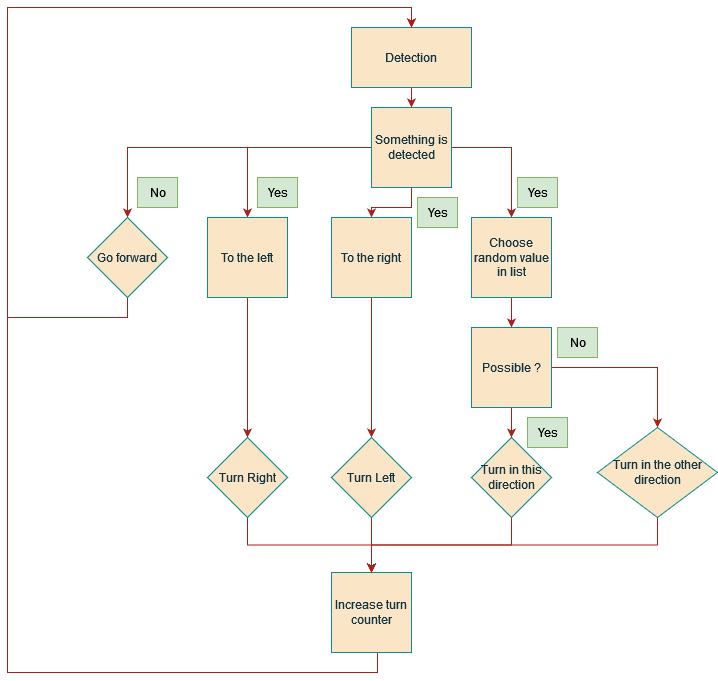

The diagram above was exported from draw.io. Its source (the exported page's mxGraphModel, read from the mxfile embedded in the PNG):
<mxGraphModel dx="633" dy="2004" grid="1" gridSize="10" guides="1" tooltips="1" connect="1" arrows="1" fold="1" page="1" pageScale="1" pageWidth="827" pageHeight="1169" math="0" shadow="0">
  <root>
    <mxCell id="0" />
    <mxCell id="1" parent="0" />
    <mxCell id="VnRmmTAX-Fo7cMqgjJyg-12" style="edgeStyle=orthogonalEdgeStyle;rounded=0;orthogonalLoop=1;jettySize=auto;html=1;exitX=0.5;exitY=1;exitDx=0;exitDy=0;entryX=0.5;entryY=0;entryDx=0;entryDy=0;labelBackgroundColor=none;strokeColor=#A8201A;fontColor=default;" edge="1" parent="1" source="VnRmmTAX-Fo7cMqgjJyg-1" target="VnRmmTAX-Fo7cMqgjJyg-3">
      <mxGeometry relative="1" as="geometry" />
    </mxCell>
    <mxCell id="VnRmmTAX-Fo7cMqgjJyg-1" value="Detection" style="rounded=0;whiteSpace=wrap;html=1;labelBackgroundColor=none;fillColor=#FAE5C7;strokeColor=#0F8B8D;fontColor=#143642;" vertex="1" parent="1">
      <mxGeometry x="354" width="120" height="60" as="geometry" />
    </mxCell>
    <mxCell id="VnRmmTAX-Fo7cMqgjJyg-23" style="edgeStyle=orthogonalEdgeStyle;rounded=0;orthogonalLoop=1;jettySize=auto;html=1;exitX=0.5;exitY=1;exitDx=0;exitDy=0;labelBackgroundColor=none;strokeColor=#A8201A;fontColor=default;" edge="1" parent="1" source="VnRmmTAX-Fo7cMqgjJyg-2" target="VnRmmTAX-Fo7cMqgjJyg-7">
      <mxGeometry relative="1" as="geometry" />
    </mxCell>
    <mxCell id="VnRmmTAX-Fo7cMqgjJyg-2" value="Turn in this direction" style="rhombus;whiteSpace=wrap;html=1;labelBackgroundColor=none;fillColor=#FAE5C7;strokeColor=#0F8B8D;fontColor=#143642;" vertex="1" parent="1">
      <mxGeometry x="474" y="410" width="80" height="80" as="geometry" />
    </mxCell>
    <mxCell id="VnRmmTAX-Fo7cMqgjJyg-14" style="edgeStyle=orthogonalEdgeStyle;rounded=0;orthogonalLoop=1;jettySize=auto;html=1;exitX=0;exitY=0.5;exitDx=0;exitDy=0;entryX=0.5;entryY=0;entryDx=0;entryDy=0;labelBackgroundColor=none;strokeColor=#A8201A;fontColor=default;" edge="1" parent="1" source="VnRmmTAX-Fo7cMqgjJyg-3" target="VnRmmTAX-Fo7cMqgjJyg-8">
      <mxGeometry relative="1" as="geometry" />
    </mxCell>
    <mxCell id="VnRmmTAX-Fo7cMqgjJyg-15" style="edgeStyle=orthogonalEdgeStyle;rounded=0;orthogonalLoop=1;jettySize=auto;html=1;exitX=1;exitY=0.5;exitDx=0;exitDy=0;entryX=0.5;entryY=0;entryDx=0;entryDy=0;labelBackgroundColor=none;strokeColor=#A8201A;fontColor=default;" edge="1" parent="1" source="VnRmmTAX-Fo7cMqgjJyg-3" target="VnRmmTAX-Fo7cMqgjJyg-4">
      <mxGeometry relative="1" as="geometry" />
    </mxCell>
    <mxCell id="VnRmmTAX-Fo7cMqgjJyg-16" style="edgeStyle=orthogonalEdgeStyle;rounded=0;orthogonalLoop=1;jettySize=auto;html=1;exitX=0.5;exitY=1;exitDx=0;exitDy=0;entryX=0.5;entryY=0;entryDx=0;entryDy=0;labelBackgroundColor=none;strokeColor=#A8201A;fontColor=default;" edge="1" parent="1" source="VnRmmTAX-Fo7cMqgjJyg-3" target="VnRmmTAX-Fo7cMqgjJyg-10">
      <mxGeometry relative="1" as="geometry" />
    </mxCell>
    <mxCell id="VnRmmTAX-Fo7cMqgjJyg-19" style="edgeStyle=orthogonalEdgeStyle;rounded=0;orthogonalLoop=1;jettySize=auto;html=1;exitX=0;exitY=0.5;exitDx=0;exitDy=0;entryX=0.5;entryY=0;entryDx=0;entryDy=0;labelBackgroundColor=none;strokeColor=#A8201A;fontColor=default;" edge="1" parent="1" source="VnRmmTAX-Fo7cMqgjJyg-3" target="VnRmmTAX-Fo7cMqgjJyg-9">
      <mxGeometry relative="1" as="geometry" />
    </mxCell>
    <mxCell id="VnRmmTAX-Fo7cMqgjJyg-3" value="Something is detected" style="whiteSpace=wrap;html=1;aspect=fixed;labelBackgroundColor=none;fillColor=#FAE5C7;strokeColor=#0F8B8D;fontColor=#143642;" vertex="1" parent="1">
      <mxGeometry x="374" y="80" width="80" height="80" as="geometry" />
    </mxCell>
    <mxCell id="VnRmmTAX-Fo7cMqgjJyg-20" style="edgeStyle=orthogonalEdgeStyle;rounded=0;orthogonalLoop=1;jettySize=auto;html=1;exitX=0.5;exitY=1;exitDx=0;exitDy=0;entryX=0.5;entryY=0;entryDx=0;entryDy=0;labelBackgroundColor=none;strokeColor=#A8201A;fontColor=default;" edge="1" parent="1" source="VnRmmTAX-Fo7cMqgjJyg-4" target="VnRmmTAX-Fo7cMqgjJyg-5">
      <mxGeometry relative="1" as="geometry" />
    </mxCell>
    <mxCell id="VnRmmTAX-Fo7cMqgjJyg-4" value="Choose random value in list" style="whiteSpace=wrap;html=1;aspect=fixed;labelBackgroundColor=none;fillColor=#FAE5C7;strokeColor=#0F8B8D;fontColor=#143642;" vertex="1" parent="1">
      <mxGeometry x="474" y="190" width="80" height="80" as="geometry" />
    </mxCell>
    <mxCell id="VnRmmTAX-Fo7cMqgjJyg-21" style="edgeStyle=orthogonalEdgeStyle;rounded=0;orthogonalLoop=1;jettySize=auto;html=1;exitX=0.5;exitY=1;exitDx=0;exitDy=0;entryX=0.5;entryY=0;entryDx=0;entryDy=0;labelBackgroundColor=none;strokeColor=#A8201A;fontColor=default;" edge="1" parent="1" source="VnRmmTAX-Fo7cMqgjJyg-5" target="VnRmmTAX-Fo7cMqgjJyg-2">
      <mxGeometry relative="1" as="geometry" />
    </mxCell>
    <mxCell id="VnRmmTAX-Fo7cMqgjJyg-22" style="edgeStyle=orthogonalEdgeStyle;rounded=0;orthogonalLoop=1;jettySize=auto;html=1;exitX=1;exitY=0.5;exitDx=0;exitDy=0;entryX=0.5;entryY=0;entryDx=0;entryDy=0;labelBackgroundColor=none;strokeColor=#A8201A;fontColor=default;" edge="1" parent="1" source="VnRmmTAX-Fo7cMqgjJyg-5" target="VnRmmTAX-Fo7cMqgjJyg-6">
      <mxGeometry relative="1" as="geometry" />
    </mxCell>
    <mxCell id="VnRmmTAX-Fo7cMqgjJyg-5" value="&lt;div&gt;Possible ?&lt;/div&gt;" style="whiteSpace=wrap;html=1;aspect=fixed;labelBackgroundColor=none;fillColor=#FAE5C7;strokeColor=#0F8B8D;fontColor=#143642;" vertex="1" parent="1">
      <mxGeometry x="474" y="300" width="80" height="80" as="geometry" />
    </mxCell>
    <mxCell id="VnRmmTAX-Fo7cMqgjJyg-41" style="edgeStyle=orthogonalEdgeStyle;rounded=0;orthogonalLoop=1;jettySize=auto;html=1;exitX=0.5;exitY=1;exitDx=0;exitDy=0;entryX=0.5;entryY=0;entryDx=0;entryDy=0;labelBackgroundColor=none;strokeColor=#A8201A;fontColor=default;" edge="1" parent="1" source="VnRmmTAX-Fo7cMqgjJyg-6" target="VnRmmTAX-Fo7cMqgjJyg-7">
      <mxGeometry relative="1" as="geometry" />
    </mxCell>
    <mxCell id="VnRmmTAX-Fo7cMqgjJyg-6" value="Turn in the other direction" style="rhombus;whiteSpace=wrap;html=1;labelBackgroundColor=none;fillColor=#FAE5C7;strokeColor=#0F8B8D;fontColor=#143642;" vertex="1" parent="1">
      <mxGeometry x="600" y="400" width="120" height="90" as="geometry" />
    </mxCell>
    <mxCell id="VnRmmTAX-Fo7cMqgjJyg-32" style="edgeStyle=orthogonalEdgeStyle;rounded=0;orthogonalLoop=1;jettySize=auto;html=1;exitX=0.5;exitY=1;exitDx=0;exitDy=0;entryX=0.5;entryY=0;entryDx=0;entryDy=0;labelBackgroundColor=none;strokeColor=#A8201A;fontColor=default;" edge="1" parent="1" source="VnRmmTAX-Fo7cMqgjJyg-7" target="VnRmmTAX-Fo7cMqgjJyg-1">
      <mxGeometry relative="1" as="geometry">
        <Array as="points">
          <mxPoint x="380" y="645" />
          <mxPoint x="10" y="645" />
          <mxPoint x="10" y="-20" />
          <mxPoint x="414" y="-20" />
        </Array>
      </mxGeometry>
    </mxCell>
    <mxCell id="VnRmmTAX-Fo7cMqgjJyg-7" value="&lt;div&gt;Increase turn counter&lt;/div&gt;" style="whiteSpace=wrap;html=1;aspect=fixed;labelBackgroundColor=none;fillColor=#FAE5C7;strokeColor=#0F8B8D;fontColor=#143642;" vertex="1" parent="1">
      <mxGeometry x="334" y="545" width="80" height="80" as="geometry" />
    </mxCell>
    <mxCell id="VnRmmTAX-Fo7cMqgjJyg-33" style="edgeStyle=orthogonalEdgeStyle;rounded=0;orthogonalLoop=1;jettySize=auto;html=1;exitX=0.5;exitY=1;exitDx=0;exitDy=0;entryX=0.5;entryY=0;entryDx=0;entryDy=0;labelBackgroundColor=none;strokeColor=#A8201A;fontColor=default;" edge="1" parent="1" source="VnRmmTAX-Fo7cMqgjJyg-8" target="VnRmmTAX-Fo7cMqgjJyg-1">
      <mxGeometry relative="1" as="geometry">
        <Array as="points">
          <mxPoint x="130" y="290" />
          <mxPoint x="10" y="290" />
          <mxPoint x="10" y="-20" />
          <mxPoint x="414" y="-20" />
        </Array>
      </mxGeometry>
    </mxCell>
    <mxCell id="VnRmmTAX-Fo7cMqgjJyg-8" value="&lt;div&gt;Go forward&lt;/div&gt;" style="rhombus;whiteSpace=wrap;html=1;labelBackgroundColor=none;fillColor=#FAE5C7;strokeColor=#0F8B8D;fontColor=#143642;" vertex="1" parent="1">
      <mxGeometry x="90" y="190" width="80" height="80" as="geometry" />
    </mxCell>
    <mxCell id="VnRmmTAX-Fo7cMqgjJyg-30" style="edgeStyle=orthogonalEdgeStyle;rounded=0;orthogonalLoop=1;jettySize=auto;html=1;exitX=0.5;exitY=1;exitDx=0;exitDy=0;labelBackgroundColor=none;strokeColor=#A8201A;fontColor=default;" edge="1" parent="1" source="VnRmmTAX-Fo7cMqgjJyg-9" target="VnRmmTAX-Fo7cMqgjJyg-29">
      <mxGeometry relative="1" as="geometry" />
    </mxCell>
    <mxCell id="VnRmmTAX-Fo7cMqgjJyg-9" value="To the left" style="whiteSpace=wrap;html=1;aspect=fixed;labelBackgroundColor=none;fillColor=#FAE5C7;strokeColor=#0F8B8D;fontColor=#143642;" vertex="1" parent="1">
      <mxGeometry x="210" y="190" width="80" height="80" as="geometry" />
    </mxCell>
    <mxCell id="VnRmmTAX-Fo7cMqgjJyg-28" style="edgeStyle=orthogonalEdgeStyle;rounded=0;orthogonalLoop=1;jettySize=auto;html=1;exitX=0.5;exitY=1;exitDx=0;exitDy=0;labelBackgroundColor=none;strokeColor=#A8201A;fontColor=default;" edge="1" parent="1" source="VnRmmTAX-Fo7cMqgjJyg-10" target="VnRmmTAX-Fo7cMqgjJyg-26">
      <mxGeometry relative="1" as="geometry" />
    </mxCell>
    <mxCell id="VnRmmTAX-Fo7cMqgjJyg-10" value="To the right" style="whiteSpace=wrap;html=1;aspect=fixed;labelBackgroundColor=none;fillColor=#FAE5C7;strokeColor=#0F8B8D;fontColor=#143642;" vertex="1" parent="1">
      <mxGeometry x="334" y="190" width="80" height="80" as="geometry" />
    </mxCell>
    <mxCell id="VnRmmTAX-Fo7cMqgjJyg-27" style="edgeStyle=orthogonalEdgeStyle;rounded=0;orthogonalLoop=1;jettySize=auto;html=1;exitX=0.5;exitY=1;exitDx=0;exitDy=0;entryX=0.5;entryY=0;entryDx=0;entryDy=0;labelBackgroundColor=none;strokeColor=#A8201A;fontColor=default;" edge="1" parent="1" source="VnRmmTAX-Fo7cMqgjJyg-26" target="VnRmmTAX-Fo7cMqgjJyg-7">
      <mxGeometry relative="1" as="geometry" />
    </mxCell>
    <mxCell id="VnRmmTAX-Fo7cMqgjJyg-26" value="&lt;div&gt;Turn Left&lt;/div&gt;" style="rhombus;whiteSpace=wrap;html=1;labelBackgroundColor=none;fillColor=#FAE5C7;strokeColor=#0F8B8D;fontColor=#143642;" vertex="1" parent="1">
      <mxGeometry x="334" y="410" width="80" height="80" as="geometry" />
    </mxCell>
    <mxCell id="VnRmmTAX-Fo7cMqgjJyg-31" style="edgeStyle=orthogonalEdgeStyle;rounded=0;orthogonalLoop=1;jettySize=auto;html=1;exitX=0.5;exitY=1;exitDx=0;exitDy=0;entryX=0.5;entryY=0;entryDx=0;entryDy=0;labelBackgroundColor=none;strokeColor=#A8201A;fontColor=default;" edge="1" parent="1" source="VnRmmTAX-Fo7cMqgjJyg-29" target="VnRmmTAX-Fo7cMqgjJyg-7">
      <mxGeometry relative="1" as="geometry" />
    </mxCell>
    <mxCell id="VnRmmTAX-Fo7cMqgjJyg-29" value="&lt;div&gt;Turn Right&lt;/div&gt;" style="rhombus;whiteSpace=wrap;html=1;labelBackgroundColor=none;fillColor=#FAE5C7;strokeColor=#0F8B8D;fontColor=#143642;" vertex="1" parent="1">
      <mxGeometry x="210" y="410" width="80" height="80" as="geometry" />
    </mxCell>
    <mxCell id="VnRmmTAX-Fo7cMqgjJyg-34" value="Yes" style="text;html=1;align=center;verticalAlign=middle;resizable=0;points=[];autosize=1;strokeColor=#82b366;fillColor=#d5e8d4;labelBackgroundColor=none;" vertex="1" parent="1">
      <mxGeometry x="260" y="150" width="40" height="30" as="geometry" />
    </mxCell>
    <mxCell id="VnRmmTAX-Fo7cMqgjJyg-35" value="&lt;div&gt;&lt;font color=&quot;#000000&quot;&gt;No&lt;/font&gt;&lt;/div&gt;" style="text;html=1;align=center;verticalAlign=middle;resizable=0;points=[];autosize=1;strokeColor=#82b366;fillColor=#d5e8d4;labelBackgroundColor=none;" vertex="1" parent="1">
      <mxGeometry x="140" y="150" width="40" height="30" as="geometry" />
    </mxCell>
    <mxCell id="VnRmmTAX-Fo7cMqgjJyg-37" value="Yes" style="text;html=1;align=center;verticalAlign=middle;resizable=0;points=[];autosize=1;strokeColor=#82b366;fillColor=#d5e8d4;labelBackgroundColor=none;" vertex="1" parent="1">
      <mxGeometry x="420" y="170" width="40" height="30" as="geometry" />
    </mxCell>
    <mxCell id="VnRmmTAX-Fo7cMqgjJyg-38" value="Yes" style="text;html=1;align=center;verticalAlign=middle;resizable=0;points=[];autosize=1;strokeColor=#82b366;fillColor=#d5e8d4;labelBackgroundColor=none;" vertex="1" parent="1">
      <mxGeometry x="520" y="150" width="40" height="30" as="geometry" />
    </mxCell>
    <mxCell id="VnRmmTAX-Fo7cMqgjJyg-39" value="Yes" style="text;html=1;align=center;verticalAlign=middle;resizable=0;points=[];autosize=1;strokeColor=#82b366;fillColor=#d5e8d4;labelBackgroundColor=none;" vertex="1" parent="1">
      <mxGeometry x="530" y="390" width="40" height="30" as="geometry" />
    </mxCell>
    <mxCell id="VnRmmTAX-Fo7cMqgjJyg-40" value="&lt;div&gt;No&lt;/div&gt;" style="text;html=1;align=center;verticalAlign=middle;resizable=0;points=[];autosize=1;strokeColor=#82b366;fillColor=#d5e8d4;labelBackgroundColor=none;" vertex="1" parent="1">
      <mxGeometry x="560" y="300" width="40" height="30" as="geometry" />
    </mxCell>
  </root>
</mxGraphModel>